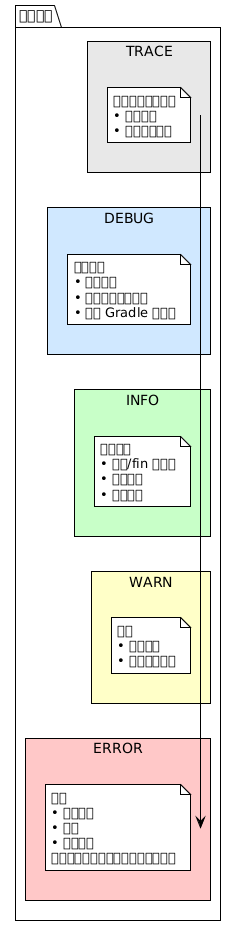

The diagram above was rendered by PlantUML. Its source (embedded in the PNG):
@startuml







<style>
  root {
    BackgroundColor white
    FontColor black
    FontName Verdana
    HyperLinkColor blue
    LineColor black
    LineThickness 1
    Margin 5
  }
  document {
    caption {
      LineThickness 0
    }
    footer {
      LineThickness 0
    }
    header {
      LineThickness 0
    }
    title {
      FontSize 22
      LineThickness 0
    }
  }
  node {
    MaximumWidth 300
  }
</style>

skinparam ArrowLollipopColor black
skinparam BackgroundColor white
skinparam DefaultFontName Verdana
skinparam DefaultMonospacedFontName Courier
skinparam LifelineStrategy nosolid
skinparam ParticipantPadding 10
skinparam SequenceLifeLineBorderColor black
skinparam Shadowing false
skinparam UseBetaStyle true

skinparam Activity {
  BackgroundColor white
  BarColor black
  BorderColor black
  FontColor black
  FontName Verdana
}
skinparam Boundary {
  FontColor black
}
skinparam Box {
  Padding 5
}
skinparam CircledCharacter {
  FontColor black
  FontName Courier
  Radius 9
}
skinparam Class {
  BackgroundColor white
  BorderColor black
  FontColor black
  FontName Verdana
}
skinparam ClassAttribute {
  FontColor black
  FontName Verdana
}
skinparam ClassStereotype {
  FontColor black
  FontName Verdana
}
skinparam Footer {
  FontColor black
  FontName Verdana
}
skinparam Header {
  FontColor black
  FontName Verdana
}
skinparam Hyperlink {
  Color blue
}
skinparam IconPackage {
  Color black
  BackgroundColor white
}
skinparam IconPrivate {
  Color black
  BackgroundColor white
}
skinparam IconProtected {
  Color black
  BackgroundColor white
}
skinparam IconPublic {
  Color black
  BackgroundColor white
}
skinparam Note {
  FontColor black
  FontName Verdana
}
skinparam Object {
  BorderColor black
}
skinparam Package {
  BorderColor black
  FontColor black
  FontName Verdana
}
skinparam State {
  BackgroundColor white
  BorderColor black
}
skinparam StereotypeA {
  BackgroundColor white
  BorderColor black
}
skinparam StereotypeC {
  BackgroundColor white
  BorderColor black
}
skinparam StereotypeE {
  BackgroundColor white
  BorderColor black
}
skinparam StereotypeI {
  BackgroundColor white
  BorderColor black
}
skinparam StereotypeN {
  BackgroundColor white
  BorderColor black
}
skinparam UseCaseStereoType {
  FontColor black
  FontName Verdana
}
skinparam backgroundColor #FEFEFE

package "日志级别" {

    rectangle "TRACE" #E8E8E8 {
        note
执行细节非常精细
• 变量的值
• 内部方法调用
        end note
    }

    rectangle "DEBUG" #D0E8FF {
        note
调试信息
• 中间步骤
• 已创建文件的内容
• 输出 Gradle 的分析
        end note
    }

    rectangle "INFO" #C8FFC8 {
        note
主要信息
• 开始/fin 的测试
• 验证结果
• 执行时长
        end note
    }

    rectangle "WARN" #FFFFC8 {
        note
警告
• 意外行为
• 不寻常的结果
        end note
    }

    rectangle "ERROR" #FFC8C8 {
        note
错误
• 测试失败
• 异常
• 堆栈跟踪
确保仅输出翻译文本，无额外说明。
        end note
    }
}

@enduml